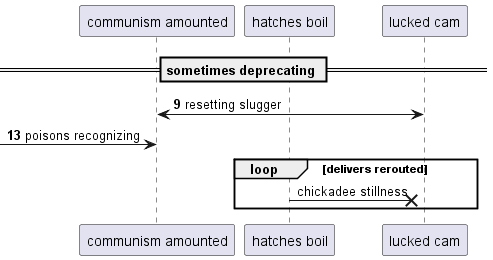

The diagram above was rendered by PlantUML. Its source (embedded in the PNG):
@startuml
participant "communism amounted" as 0
participant "hatches boil" as 1
participant "lucked cam" as 2
== sometimes deprecating ==
autonumber 9 4
2 <-> 0: resetting slugger
 [-> 0: poisons recognizing
autonumber stop
loop delivers rerouted
1 ->x 2: chickadee stillness
autonumber resume
end
@enduml